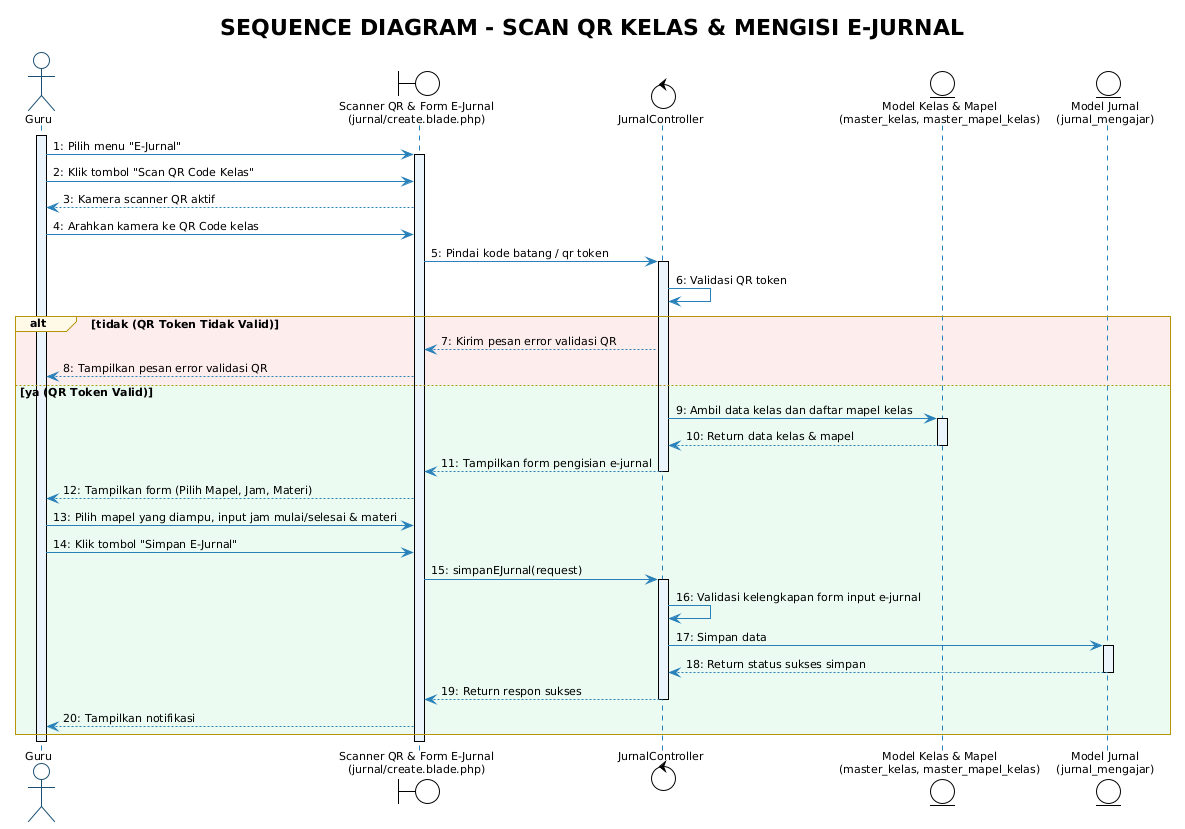

The diagram above was rendered by PlantUML. Its source (embedded in the PNG):
@startuml Sequence_Guru_E_Jurnal
!theme plain
skinparam backgroundColor white
skinparam shadowing false
skinparam defaultFontName "Segoe UI"
skinparam defaultFontSize 11

skinparam sequence {
    ArrowColor #2980B9
    ActorBorderColor #1B4F72
    LifeLineBorderColor #2980B9
    LifeLineBackgroundColor #EBF5FB
    ParticipantBorderColor #1B4F72
    ParticipantBackgroundColor #EBF5FB
    ParticipantFontColor #1B2631
    GroupBorderColor #B7950B
    GroupBackgroundColor #FEF9E7
}

actor "Guru" as Guru
boundary "Scanner QR & Form E-Jurnal\n(jurnal/create.blade.php)" as View
control "JurnalController" as Ctrl
entity "Model Kelas & Mapel\n(master_kelas, master_mapel_kelas)" as M_Kelas
entity "Model Jurnal\n(jurnal_mengajar)" as M_Jurnal

title **SEQUENCE DIAGRAM - SCAN QR KELAS & MENGISI E-JURNAL**

activate Guru
Guru -> View : 1: Pilih menu "E-Jurnal"
activate View
Guru -> View : 2: Klik tombol "Scan QR Code Kelas"
View --> Guru : 3: Kamera scanner QR aktif

Guru -> View : 4: Arahkan kamera ke QR Code kelas
View -> Ctrl : 5: Pindai kode batang / qr token
activate Ctrl

Ctrl -> Ctrl : 6: Validasi QR token

alt #FDEDEC tidak (QR Token Tidak Valid)
    Ctrl --> View : 7: Kirim pesan error validasi QR
    View --> Guru : 8: Tampilkan pesan error validasi QR
else #EAFAF1 ya (QR Token Valid)
    Ctrl -> M_Kelas : 9: Ambil data kelas dan daftar mapel kelas
    activate M_Kelas
    M_Kelas --> Ctrl : 10: Return data kelas & mapel
    deactivate M_Kelas

    Ctrl --> View : 11: Tampilkan form pengisian e-jurnal
    deactivate Ctrl
    View --> Guru : 12: Tampilkan form (Pilih Mapel, Jam, Materi)

    Guru -> View : 13: Pilih mapel yang diampu, input jam mulai/selesai & materi
    Guru -> View : 14: Klik tombol "Simpan E-Jurnal"
    View -> Ctrl : 15: simpanEJurnal(request)
    activate Ctrl

    Ctrl -> Ctrl : 16: Validasi kelengkapan form input e-jurnal
    Ctrl -> M_Jurnal : 17: Simpan data
    activate M_Jurnal
    M_Jurnal --> Ctrl : 18: Return status sukses simpan
    deactivate M_Jurnal

    Ctrl --> View : 19: Return respon sukses
    deactivate Ctrl
    View --> Guru : 20: Tampilkan notifikasi
end

deactivate View
deactivate Guru
@enduml